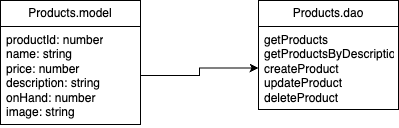

The diagram above was exported from draw.io. Its source (the exported page's mxGraphModel, read from the mxfile embedded in the PNG):
<mxGraphModel dx="472" dy="648" grid="0" gridSize="10" guides="1" tooltips="1" connect="1" arrows="1" fold="1" page="1" pageScale="1" pageWidth="850" pageHeight="1100" background="#FFFFFF" math="0" shadow="0">
  <root>
    <mxCell id="0" />
    <mxCell id="1" parent="0" />
    <mxCell id="iiojzUf4LkqEyPooItwz-1" value="Products.model" style="swimlane;fontStyle=0;childLayout=stackLayout;horizontal=1;startSize=26;fillColor=none;horizontalStack=0;resizeParent=1;resizeParentMax=0;resizeLast=0;collapsible=1;marginBottom=0;whiteSpace=wrap;html=1;" vertex="1" parent="1">
      <mxGeometry x="83" y="122" width="140" height="124" as="geometry" />
    </mxCell>
    <mxCell id="iiojzUf4LkqEyPooItwz-2" value="productId: number&lt;br&gt;name: string&lt;br&gt;price: number&lt;br&gt;description: string&lt;br&gt;onHand: number&lt;br&gt;image: string" style="text;strokeColor=none;fillColor=none;align=left;verticalAlign=top;spacingLeft=4;spacingRight=4;overflow=hidden;rotatable=0;points=[[0,0.5],[1,0.5]];portConstraint=eastwest;whiteSpace=wrap;html=1;" vertex="1" parent="iiojzUf4LkqEyPooItwz-1">
      <mxGeometry y="26" width="140" height="98" as="geometry" />
    </mxCell>
    <mxCell id="iiojzUf4LkqEyPooItwz-5" value="Products.dao" style="swimlane;fontStyle=0;childLayout=stackLayout;horizontal=1;startSize=26;fillColor=none;horizontalStack=0;resizeParent=1;resizeParentMax=0;resizeLast=0;collapsible=1;marginBottom=0;whiteSpace=wrap;html=1;" vertex="1" parent="1">
      <mxGeometry x="341" y="122" width="140" height="109" as="geometry" />
    </mxCell>
    <mxCell id="iiojzUf4LkqEyPooItwz-6" value="getProducts&lt;br&gt;getProductsByDescription&lt;br&gt;createProduct&lt;br&gt;updateProduct&lt;br&gt;deleteProduct" style="text;strokeColor=none;fillColor=none;align=left;verticalAlign=top;spacingLeft=4;spacingRight=4;overflow=hidden;rotatable=0;points=[[0,0.5],[1,0.5]];portConstraint=eastwest;whiteSpace=wrap;html=1;" vertex="1" parent="iiojzUf4LkqEyPooItwz-5">
      <mxGeometry y="26" width="140" height="83" as="geometry" />
    </mxCell>
    <mxCell id="iiojzUf4LkqEyPooItwz-7" style="edgeStyle=orthogonalEdgeStyle;rounded=0;orthogonalLoop=1;jettySize=auto;html=1;exitX=1;exitY=0.5;exitDx=0;exitDy=0;entryX=0;entryY=0.5;entryDx=0;entryDy=0;" edge="1" parent="1" source="iiojzUf4LkqEyPooItwz-2" target="iiojzUf4LkqEyPooItwz-6">
      <mxGeometry relative="1" as="geometry" />
    </mxCell>
  </root>
</mxGraphModel>